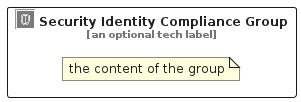

The diagram above was rendered by PlantUML. Its source (embedded in the PNG):
@startuml
' configures the library
!global $INCLUSION_MODE="local"
!global $LIB_BASE_LOCATION="../.."

' loads the library's bootstrap
!include $LIB_BASE_LOCATION/bootstrap.puml

' loads the package bootstrap
include('aws-q1-2025/bootstrap')

' loads the Item which embeds the element SecurityIdentityComplianceGroup
include('aws-q1-2025/Category/SecurityIdentityCompliance')

' renders the element
SecurityIdentityComplianceGroup('SecurityIdentityComplianceGroup', 'Security Identity Compliance Group', 'an optional tech label') {
    note as note
        the content of the group
    end note
}
@enduml